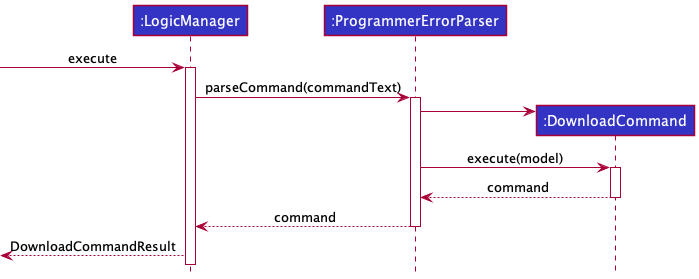

The diagram above was rendered by PlantUML. Its source (embedded in the PNG):
@startuml
!include ../style.puml

Participant ":LogicManager" as logic LOGIC_COLOR
Participant ":ProgrammerErrorParser" as abp LOGIC_COLOR
Participant ":DownloadCommand" as dc LOGIC_COLOR

[-> logic : execute
activate logic
logic -> abp ++: parseCommand(commandText)
create dc
abp -> dc
abp -> dc ++: execute(model)
dc --> abp --: command
abp --> logic --: command
<-- logic : DownloadCommandResult

@enduml